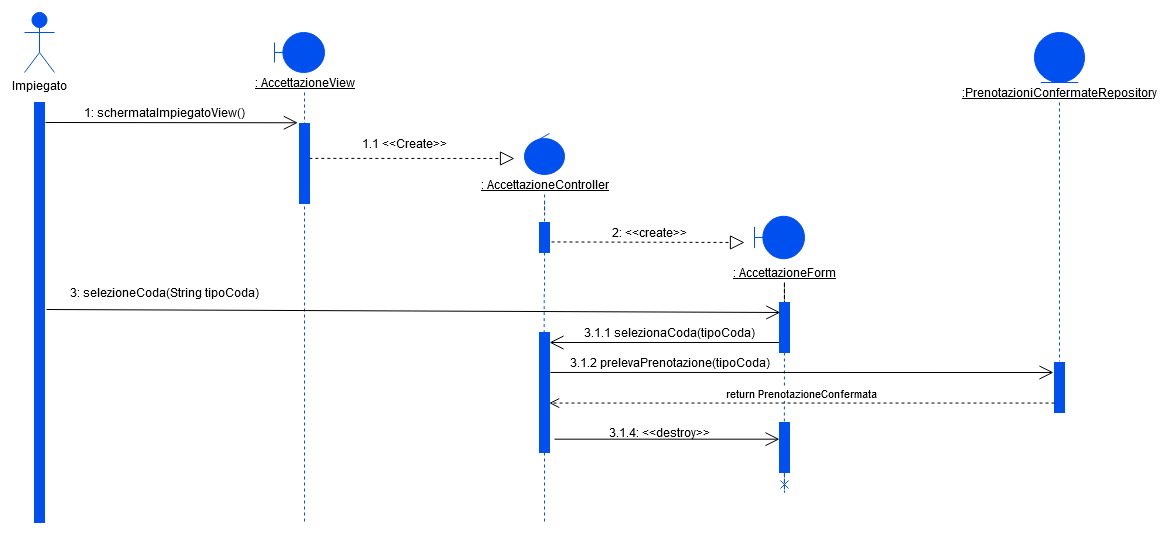

The diagram above was exported from draw.io. Its source (the exported page's mxGraphModel, read from the mxfile embedded in the PNG):
<mxGraphModel dx="1673" dy="931" grid="1" gridSize="10" guides="1" tooltips="1" connect="1" arrows="1" fold="1" page="1" pageScale="1" pageWidth="827" pageHeight="1169" math="0" shadow="0">
  <root>
    <mxCell id="0" />
    <mxCell id="1" parent="0" />
    <mxCell id="gPGe6OiX--z09HjQj9qY-1" value="Impiegato" style="shape=umlActor;verticalLabelPosition=bottom;verticalAlign=top;html=1;strokeColor=#0050ef;fillColor=#0050EF;" parent="1" vertex="1">
      <mxGeometry x="40" y="10" width="30" height="60" as="geometry" />
    </mxCell>
    <mxCell id="gPGe6OiX--z09HjQj9qY-2" value="" style="html=1;points=[];perimeter=orthogonalPerimeter;strokeColor=#0050ef;fillColor=#0050EF;" parent="1" vertex="1">
      <mxGeometry x="50" y="100" width="10" height="420" as="geometry" />
    </mxCell>
    <mxCell id="gPGe6OiX--z09HjQj9qY-3" value="" style="shape=umlBoundary;whiteSpace=wrap;html=1;strokeColor=#0050ef;fillColor=#0050EF;" parent="1" vertex="1">
      <mxGeometry x="290" y="30" width="50" height="40" as="geometry" />
    </mxCell>
    <mxCell id="gPGe6OiX--z09HjQj9qY-15" value="" style="edgeStyle=orthogonalEdgeStyle;rounded=0;orthogonalLoop=1;jettySize=auto;html=1;dashed=1;endArrow=none;endFill=0;strokeColor=#0050ef;" parent="1" source="gPGe6OiX--z09HjQj9qY-4" edge="1">
      <mxGeometry relative="1" as="geometry">
        <mxPoint x="320" y="520" as="targetPoint" />
      </mxGeometry>
    </mxCell>
    <mxCell id="gPGe6OiX--z09HjQj9qY-4" value="&lt;u&gt;: AccettazioneView&lt;/u&gt;" style="text;html=1;align=center;verticalAlign=middle;resizable=0;points=[];autosize=1;" parent="1" vertex="1">
      <mxGeometry x="260" y="70" width="120" height="20" as="geometry" />
    </mxCell>
    <mxCell id="gPGe6OiX--z09HjQj9qY-5" value="" style="endArrow=open;endFill=1;endSize=12;html=1;entryX=-0.171;entryY=-0.009;entryDx=0;entryDy=0;entryPerimeter=0;" parent="1" target="gPGe6OiX--z09HjQj9qY-6" edge="1">
      <mxGeometry width="160" relative="1" as="geometry">
        <mxPoint x="61" y="120" as="sourcePoint" />
        <mxPoint x="173" y="131" as="targetPoint" />
      </mxGeometry>
    </mxCell>
    <mxCell id="gPGe6OiX--z09HjQj9qY-6" value="" style="html=1;points=[];perimeter=orthogonalPerimeter;strokeColor=#0050ef;fillColor=#0050EF;" parent="1" vertex="1">
      <mxGeometry x="315" y="121" width="10" height="80" as="geometry" />
    </mxCell>
    <mxCell id="gPGe6OiX--z09HjQj9qY-7" value="1: schermataImpiegatoView()" style="text;html=1;align=center;verticalAlign=middle;resizable=0;points=[];autosize=1;" parent="1" vertex="1">
      <mxGeometry x="90" y="100" width="180" height="20" as="geometry" />
    </mxCell>
    <mxCell id="gPGe6OiX--z09HjQj9qY-8" value="" style="endArrow=block;dashed=1;endFill=0;endSize=12;html=1;exitX=0.986;exitY=0.436;exitDx=0;exitDy=0;exitPerimeter=0;" parent="1" source="gPGe6OiX--z09HjQj9qY-6" edge="1">
      <mxGeometry width="160" relative="1" as="geometry">
        <mxPoint x="180" y="231" as="sourcePoint" />
        <mxPoint x="530" y="156" as="targetPoint" />
      </mxGeometry>
    </mxCell>
    <mxCell id="gPGe6OiX--z09HjQj9qY-9" value="" style="ellipse;shape=umlControl;whiteSpace=wrap;html=1;strokeColor=#0050ef;fillColor=#0050EF;" parent="1" vertex="1">
      <mxGeometry x="540" y="131" width="40" height="41" as="geometry" />
    </mxCell>
    <mxCell id="gPGe6OiX--z09HjQj9qY-10" value="1.1 &amp;lt;&amp;lt;Create&amp;gt;&amp;gt;" style="text;html=1;align=center;verticalAlign=middle;resizable=0;points=[];autosize=1;" parent="1" vertex="1">
      <mxGeometry x="370" y="131" width="100" height="20" as="geometry" />
    </mxCell>
    <mxCell id="gPGe6OiX--z09HjQj9qY-11" value="&lt;u&gt;: AccettazioneController&lt;/u&gt;" style="text;html=1;align=center;verticalAlign=middle;resizable=0;points=[];autosize=1;" parent="1" vertex="1">
      <mxGeometry x="490" y="172" width="140" height="20" as="geometry" />
    </mxCell>
    <mxCell id="39WVZKf2v5WD3Qg2fY9M-1" style="edgeStyle=orthogonalEdgeStyle;rounded=0;orthogonalLoop=1;jettySize=auto;html=1;entryX=0.467;entryY=-0.001;entryDx=0;entryDy=0;entryPerimeter=0;endArrow=none;endFill=0;dashed=1;strokeColor=#0050ef;" parent="1" source="gPGe6OiX--z09HjQj9qY-16" target="gPGe6OiX--z09HjQj9qY-30" edge="1">
      <mxGeometry relative="1" as="geometry" />
    </mxCell>
    <mxCell id="gPGe6OiX--z09HjQj9qY-16" value="" style="html=1;points=[];perimeter=orthogonalPerimeter;strokeColor=#0050ef;fillColor=#0050EF;" parent="1" vertex="1">
      <mxGeometry x="555" y="220" width="10" height="30" as="geometry" />
    </mxCell>
    <mxCell id="gPGe6OiX--z09HjQj9qY-20" value="" style="edgeStyle=orthogonalEdgeStyle;rounded=0;orthogonalLoop=1;jettySize=auto;html=1;dashed=1;endArrow=none;endFill=0;strokeColor=#0050EF;" parent="1" source="gPGe6OiX--z09HjQj9qY-11" target="gPGe6OiX--z09HjQj9qY-16" edge="1">
      <mxGeometry relative="1" as="geometry">
        <mxPoint x="560" y="192" as="sourcePoint" />
        <mxPoint x="560" y="480" as="targetPoint" />
      </mxGeometry>
    </mxCell>
    <mxCell id="gPGe6OiX--z09HjQj9qY-21" value="" style="endArrow=block;dashed=1;endFill=0;endSize=12;html=1;exitX=1.2;exitY=0.648;exitDx=0;exitDy=0;exitPerimeter=0;" parent="1" source="gPGe6OiX--z09HjQj9qY-16" edge="1">
      <mxGeometry width="160" relative="1" as="geometry">
        <mxPoint x="580" y="240" as="sourcePoint" />
        <mxPoint x="760" y="240" as="targetPoint" />
      </mxGeometry>
    </mxCell>
    <mxCell id="gPGe6OiX--z09HjQj9qY-22" value="2: &amp;lt;&amp;lt;create&amp;gt;&amp;gt;" style="text;html=1;align=center;verticalAlign=middle;resizable=0;points=[];autosize=1;" parent="1" vertex="1">
      <mxGeometry x="620" y="220" width="90" height="20" as="geometry" />
    </mxCell>
    <mxCell id="gPGe6OiX--z09HjQj9qY-23" value="" style="shape=umlBoundary;whiteSpace=wrap;html=1;strokeColor=#0050ef;fillColor=#0050EF;" parent="1" vertex="1">
      <mxGeometry x="770" y="213.75" width="50" height="42.5" as="geometry" />
    </mxCell>
    <mxCell id="gPGe6OiX--z09HjQj9qY-26" value="" style="edgeStyle=orthogonalEdgeStyle;rounded=0;orthogonalLoop=1;jettySize=auto;html=1;dashed=1;endArrow=none;endFill=0;" parent="1" source="gPGe6OiX--z09HjQj9qY-24" target="gPGe6OiX--z09HjQj9qY-25" edge="1">
      <mxGeometry relative="1" as="geometry" />
    </mxCell>
    <mxCell id="gPGe6OiX--z09HjQj9qY-24" value="&lt;div&gt;&lt;u&gt;: AccettazioneForm&lt;/u&gt;&lt;/div&gt;" style="text;html=1;align=center;verticalAlign=middle;resizable=0;points=[];autosize=1;" parent="1" vertex="1">
      <mxGeometry x="740" y="260" width="120" height="20" as="geometry" />
    </mxCell>
    <mxCell id="gPGe6OiX--z09HjQj9qY-27" style="edgeStyle=orthogonalEdgeStyle;rounded=0;orthogonalLoop=1;jettySize=auto;html=1;dashed=1;endArrow=none;endFill=0;entryX=0.486;entryY=0.01;entryDx=0;entryDy=0;entryPerimeter=0;strokeColor=#0050ef;" parent="1" source="gPGe6OiX--z09HjQj9qY-25" target="gPGe6OiX--z09HjQj9qY-31" edge="1">
      <mxGeometry relative="1" as="geometry">
        <mxPoint x="800" y="480" as="targetPoint" />
      </mxGeometry>
    </mxCell>
    <mxCell id="gPGe6OiX--z09HjQj9qY-25" value="" style="html=1;points=[];perimeter=orthogonalPerimeter;strokeColor=#0050ef;fillColor=#0050EF;" parent="1" vertex="1">
      <mxGeometry x="795" y="300" width="10" height="50" as="geometry" />
    </mxCell>
    <mxCell id="gPGe6OiX--z09HjQj9qY-28" value="" style="endArrow=open;endFill=1;endSize=12;html=1;entryX=0.083;entryY=0.2;entryDx=0;entryDy=0;entryPerimeter=0;" parent="1" target="gPGe6OiX--z09HjQj9qY-25" edge="1">
      <mxGeometry width="160" relative="1" as="geometry">
        <mxPoint x="62" y="307" as="sourcePoint" />
        <mxPoint x="742" y="310" as="targetPoint" />
      </mxGeometry>
    </mxCell>
    <mxCell id="gPGe6OiX--z09HjQj9qY-29" value="3: selezioneCoda(String tipoCoda)" style="text;html=1;align=center;verticalAlign=middle;resizable=0;points=[];autosize=1;" parent="1" vertex="1">
      <mxGeometry x="80" y="280" width="200" height="20" as="geometry" />
    </mxCell>
    <mxCell id="gPGe6OiX--z09HjQj9qY-36" style="edgeStyle=orthogonalEdgeStyle;rounded=0;orthogonalLoop=1;jettySize=auto;html=1;dashed=1;endArrow=none;endFill=0;strokeColor=#0050ef;" parent="1" source="gPGe6OiX--z09HjQj9qY-30" edge="1">
      <mxGeometry relative="1" as="geometry">
        <mxPoint x="560" y="520" as="targetPoint" />
      </mxGeometry>
    </mxCell>
    <mxCell id="gPGe6OiX--z09HjQj9qY-30" value="" style="html=1;points=[];perimeter=orthogonalPerimeter;strokeColor=#0050ef;fillColor=#0050EF;" parent="1" vertex="1">
      <mxGeometry x="555" y="330" width="10" height="120" as="geometry" />
    </mxCell>
    <mxCell id="gPGe6OiX--z09HjQj9qY-35" style="edgeStyle=orthogonalEdgeStyle;rounded=0;orthogonalLoop=1;jettySize=auto;html=1;dashed=1;endArrow=cross;endFill=0;strokeColor=#0050EF;" parent="1" source="gPGe6OiX--z09HjQj9qY-31" edge="1">
      <mxGeometry relative="1" as="geometry">
        <mxPoint x="800" y="490" as="targetPoint" />
      </mxGeometry>
    </mxCell>
    <mxCell id="gPGe6OiX--z09HjQj9qY-31" value="" style="html=1;points=[];perimeter=orthogonalPerimeter;strokeColor=#0050ef;fillColor=#0050EF;" parent="1" vertex="1">
      <mxGeometry x="795" y="420" width="10" height="50" as="geometry" />
    </mxCell>
    <mxCell id="gPGe6OiX--z09HjQj9qY-33" value="" style="endArrow=open;endFill=1;endSize=12;html=1;exitX=1.5;exitY=0.889;exitDx=0;exitDy=0;exitPerimeter=0;" parent="1" source="gPGe6OiX--z09HjQj9qY-30" target="gPGe6OiX--z09HjQj9qY-31" edge="1">
      <mxGeometry width="160" relative="1" as="geometry">
        <mxPoint x="620" y="410" as="sourcePoint" />
        <mxPoint x="770" y="430" as="targetPoint" />
      </mxGeometry>
    </mxCell>
    <mxCell id="gPGe6OiX--z09HjQj9qY-34" value="3.1.4: &amp;lt;&amp;lt;destroy&amp;gt;&amp;gt;" style="text;html=1;align=center;verticalAlign=middle;resizable=0;points=[];autosize=1;" parent="1" vertex="1">
      <mxGeometry x="615" y="420" width="120" height="20" as="geometry" />
    </mxCell>
    <mxCell id="39WVZKf2v5WD3Qg2fY9M-3" value="" style="ellipse;shape=umlEntity;whiteSpace=wrap;html=1;strokeColor=#0050ef;fillColor=#0050EF;" parent="1" vertex="1">
      <mxGeometry x="1050" y="30" width="50" height="50" as="geometry" />
    </mxCell>
    <mxCell id="39WVZKf2v5WD3Qg2fY9M-5" style="edgeStyle=orthogonalEdgeStyle;rounded=0;orthogonalLoop=1;jettySize=auto;html=1;dashed=1;endArrow=none;endFill=0;entryX=0.5;entryY=-0.022;entryDx=0;entryDy=0;entryPerimeter=0;strokeColor=#0050ef;" parent="1" source="39WVZKf2v5WD3Qg2fY9M-4" target="39WVZKf2v5WD3Qg2fY9M-6" edge="1">
      <mxGeometry relative="1" as="geometry">
        <mxPoint x="1075" y="520" as="targetPoint" />
      </mxGeometry>
    </mxCell>
    <mxCell id="39WVZKf2v5WD3Qg2fY9M-4" value="&lt;u&gt;:PrenotazioniConfermateRepository&lt;/u&gt;" style="text;html=1;align=center;verticalAlign=middle;resizable=0;points=[];autosize=1;" parent="1" vertex="1">
      <mxGeometry x="970" y="80" width="210" height="20" as="geometry" />
    </mxCell>
    <mxCell id="39WVZKf2v5WD3Qg2fY9M-6" value="" style="html=1;points=[];perimeter=orthogonalPerimeter;strokeColor=#0050ef;fillColor=#0050EF;" parent="1" vertex="1">
      <mxGeometry x="1070" y="360" width="10" height="50" as="geometry" />
    </mxCell>
    <mxCell id="Y7tGkAHyOHi7bevuxzmR-1" value="3.1.1 selezionaCoda(tipoCoda)" style="text;html=1;align=center;verticalAlign=middle;resizable=0;points=[];autosize=1;rotation=0;" vertex="1" parent="1">
      <mxGeometry x="590" y="320" width="190" height="20" as="geometry" />
    </mxCell>
    <mxCell id="Y7tGkAHyOHi7bevuxzmR-3" value="" style="endArrow=open;endFill=1;endSize=12;html=1;exitX=-0.057;exitY=0.8;exitDx=0;exitDy=0;exitPerimeter=0;" edge="1" parent="1" source="gPGe6OiX--z09HjQj9qY-25" target="gPGe6OiX--z09HjQj9qY-30">
      <mxGeometry width="160" relative="1" as="geometry">
        <mxPoint x="610" y="350" as="sourcePoint" />
        <mxPoint x="870" y="350" as="targetPoint" />
      </mxGeometry>
    </mxCell>
    <mxCell id="Y7tGkAHyOHi7bevuxzmR-4" value="" style="endArrow=open;endFill=1;endSize=12;html=1;exitX=1.086;exitY=0.333;exitDx=0;exitDy=0;exitPerimeter=0;" edge="1" parent="1" source="gPGe6OiX--z09HjQj9qY-30">
      <mxGeometry width="160" relative="1" as="geometry">
        <mxPoint x="570" y="360" as="sourcePoint" />
        <mxPoint x="1069" y="370" as="targetPoint" />
      </mxGeometry>
    </mxCell>
    <mxCell id="Y7tGkAHyOHi7bevuxzmR-5" value="3.1.2 prelevaPrenotazione(tipoCoda)" style="text;html=1;align=center;verticalAlign=middle;resizable=0;points=[];autosize=1;rotation=0;" vertex="1" parent="1">
      <mxGeometry x="575" y="350" width="220" height="20" as="geometry" />
    </mxCell>
    <mxCell id="Y7tGkAHyOHi7bevuxzmR-6" value="return PrenotazioneConfermata" style="html=1;verticalAlign=bottom;endArrow=open;dashed=1;endSize=8;entryX=0.971;entryY=0.588;entryDx=0;entryDy=0;entryPerimeter=0;exitX=0;exitY=0.811;exitDx=0;exitDy=0;exitPerimeter=0;" edge="1" parent="1" source="39WVZKf2v5WD3Qg2fY9M-6" target="gPGe6OiX--z09HjQj9qY-30">
      <mxGeometry relative="1" as="geometry">
        <mxPoint x="820" y="410" as="sourcePoint" />
        <mxPoint x="740" y="410" as="targetPoint" />
      </mxGeometry>
    </mxCell>
  </root>
</mxGraphModel>